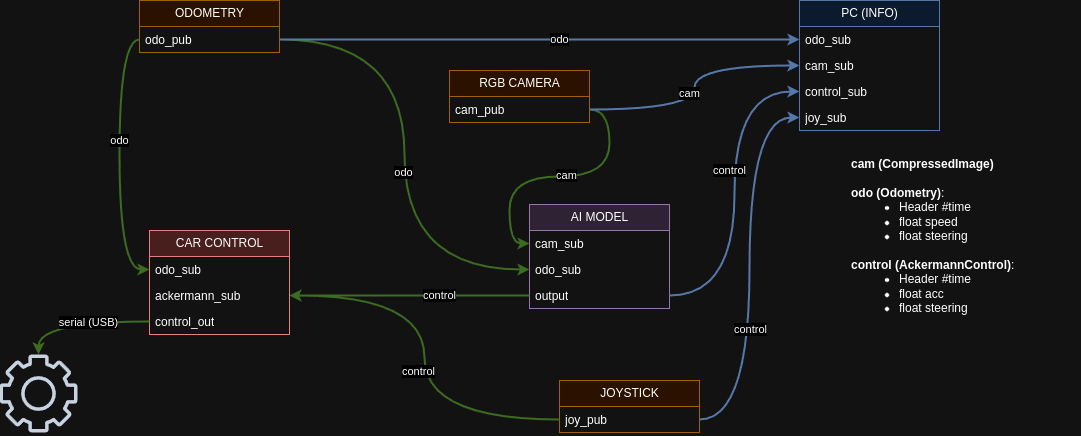

The diagram above was exported from draw.io. Its source (the exported page's mxGraphModel, read from the mxfile embedded in the PNG):
<mxGraphModel dx="1939" dy="641" grid="1" gridSize="10" guides="1" tooltips="1" connect="1" arrows="1" fold="1" page="1" pageScale="1" pageWidth="827" pageHeight="1169" math="0" shadow="0">
  <root>
    <mxCell id="WIyWlLk6GJQsqaUBKTNV-0" />
    <mxCell id="WIyWlLk6GJQsqaUBKTNV-1" parent="WIyWlLk6GJQsqaUBKTNV-0" />
    <mxCell id="1FkJnMAs_r3fKMd-zHEO-1" value="PC (INFO)" style="swimlane;fontStyle=0;childLayout=stackLayout;horizontal=1;startSize=26;fillColor=#dae8fc;horizontalStack=0;resizeParent=1;resizeParentMax=0;resizeLast=0;collapsible=1;marginBottom=0;html=1;strokeColor=#6c8ebf;" parent="WIyWlLk6GJQsqaUBKTNV-1" vertex="1">
      <mxGeometry x="90" y="150" width="140" height="130" as="geometry">
        <mxRectangle x="490" y="70" width="100" height="30" as="alternateBounds" />
      </mxGeometry>
    </mxCell>
    <mxCell id="1FkJnMAs_r3fKMd-zHEO-4" value="odo_sub" style="text;strokeColor=none;fillColor=none;align=left;verticalAlign=top;spacingLeft=4;spacingRight=4;overflow=hidden;rotatable=0;points=[[0,0.5],[1,0.5]];portConstraint=eastwest;whiteSpace=wrap;html=1;" parent="1FkJnMAs_r3fKMd-zHEO-1" vertex="1">
      <mxGeometry y="26" width="140" height="26" as="geometry" />
    </mxCell>
    <mxCell id="1FkJnMAs_r3fKMd-zHEO-2" value="cam_sub" style="text;strokeColor=none;fillColor=none;align=left;verticalAlign=top;spacingLeft=4;spacingRight=4;overflow=hidden;rotatable=0;points=[[0,0.5],[1,0.5]];portConstraint=eastwest;whiteSpace=wrap;html=1;" parent="1FkJnMAs_r3fKMd-zHEO-1" vertex="1">
      <mxGeometry y="52" width="140" height="26" as="geometry" />
    </mxCell>
    <mxCell id="1FkJnMAs_r3fKMd-zHEO-3" value="control_sub" style="text;strokeColor=none;fillColor=none;align=left;verticalAlign=top;spacingLeft=4;spacingRight=4;overflow=hidden;rotatable=0;points=[[0,0.5],[1,0.5]];portConstraint=eastwest;whiteSpace=wrap;html=1;" parent="1FkJnMAs_r3fKMd-zHEO-1" vertex="1">
      <mxGeometry y="78" width="140" height="26" as="geometry" />
    </mxCell>
    <mxCell id="1FkJnMAs_r3fKMd-zHEO-43" value="joy_sub" style="text;strokeColor=none;fillColor=none;align=left;verticalAlign=top;spacingLeft=4;spacingRight=4;overflow=hidden;rotatable=0;points=[[0,0.5],[1,0.5]];portConstraint=eastwest;whiteSpace=wrap;html=1;" parent="1FkJnMAs_r3fKMd-zHEO-1" vertex="1">
      <mxGeometry y="104" width="140" height="26" as="geometry" />
    </mxCell>
    <mxCell id="1FkJnMAs_r3fKMd-zHEO-11" value="AI MODEL" style="swimlane;fontStyle=0;childLayout=stackLayout;horizontal=1;startSize=26;fillColor=#e1d5e7;horizontalStack=0;resizeParent=1;resizeParentMax=0;resizeLast=0;collapsible=1;marginBottom=0;html=1;strokeColor=#9673a6;" parent="WIyWlLk6GJQsqaUBKTNV-1" vertex="1">
      <mxGeometry x="-180" y="354" width="140" height="104" as="geometry" />
    </mxCell>
    <mxCell id="1FkJnMAs_r3fKMd-zHEO-12" value="cam_sub" style="text;strokeColor=none;fillColor=none;align=left;verticalAlign=top;spacingLeft=4;spacingRight=4;overflow=hidden;rotatable=0;points=[[0,0.5],[1,0.5]];portConstraint=eastwest;whiteSpace=wrap;html=1;" parent="1FkJnMAs_r3fKMd-zHEO-11" vertex="1">
      <mxGeometry y="26" width="140" height="26" as="geometry" />
    </mxCell>
    <mxCell id="1FkJnMAs_r3fKMd-zHEO-13" value="odo_sub" style="text;strokeColor=none;fillColor=none;align=left;verticalAlign=top;spacingLeft=4;spacingRight=4;overflow=hidden;rotatable=0;points=[[0,0.5],[1,0.5]];portConstraint=eastwest;whiteSpace=wrap;html=1;" parent="1FkJnMAs_r3fKMd-zHEO-11" vertex="1">
      <mxGeometry y="52" width="140" height="26" as="geometry" />
    </mxCell>
    <mxCell id="1FkJnMAs_r3fKMd-zHEO-14" value="output" style="text;strokeColor=none;fillColor=none;align=left;verticalAlign=top;spacingLeft=4;spacingRight=4;overflow=hidden;rotatable=0;points=[[0,0.5],[1,0.5]];portConstraint=eastwest;whiteSpace=wrap;html=1;" parent="1FkJnMAs_r3fKMd-zHEO-11" vertex="1">
      <mxGeometry y="78" width="140" height="26" as="geometry" />
    </mxCell>
    <mxCell id="1FkJnMAs_r3fKMd-zHEO-15" value="RGB CAMERA" style="swimlane;fontStyle=0;childLayout=stackLayout;horizontal=1;startSize=26;fillColor=#ffe6cc;horizontalStack=0;resizeParent=1;resizeParentMax=0;resizeLast=0;collapsible=1;marginBottom=0;html=1;strokeColor=#d79b00;" parent="WIyWlLk6GJQsqaUBKTNV-1" vertex="1">
      <mxGeometry x="-260" y="220" width="140" height="52" as="geometry" />
    </mxCell>
    <mxCell id="1FkJnMAs_r3fKMd-zHEO-16" value="cam_pub" style="text;strokeColor=none;fillColor=none;align=left;verticalAlign=top;spacingLeft=4;spacingRight=4;overflow=hidden;rotatable=0;points=[[0,0.5],[1,0.5]];portConstraint=eastwest;whiteSpace=wrap;html=1;" parent="1FkJnMAs_r3fKMd-zHEO-15" vertex="1">
      <mxGeometry y="26" width="140" height="26" as="geometry" />
    </mxCell>
    <mxCell id="1FkJnMAs_r3fKMd-zHEO-19" value="ODOMETRY" style="swimlane;fontStyle=0;childLayout=stackLayout;horizontal=1;startSize=26;fillColor=#ffe6cc;horizontalStack=0;resizeParent=1;resizeParentMax=0;resizeLast=0;collapsible=1;marginBottom=0;html=1;strokeColor=#d79b00;" parent="WIyWlLk6GJQsqaUBKTNV-1" vertex="1">
      <mxGeometry x="-570" y="150" width="140" height="52" as="geometry" />
    </mxCell>
    <mxCell id="1FkJnMAs_r3fKMd-zHEO-20" value="odo_pub" style="text;strokeColor=none;fillColor=none;align=left;verticalAlign=top;spacingLeft=4;spacingRight=4;overflow=hidden;rotatable=0;points=[[0,0.5],[1,0.5]];portConstraint=eastwest;whiteSpace=wrap;html=1;" parent="1FkJnMAs_r3fKMd-zHEO-19" vertex="1">
      <mxGeometry y="26" width="140" height="26" as="geometry" />
    </mxCell>
    <mxCell id="1FkJnMAs_r3fKMd-zHEO-40" style="edgeStyle=orthogonalEdgeStyle;rounded=0;orthogonalLoop=1;jettySize=auto;html=1;exitX=1;exitY=0.5;exitDx=0;exitDy=0;" parent="1FkJnMAs_r3fKMd-zHEO-19" source="1FkJnMAs_r3fKMd-zHEO-20" target="1FkJnMAs_r3fKMd-zHEO-20" edge="1">
      <mxGeometry relative="1" as="geometry" />
    </mxCell>
    <mxCell id="1FkJnMAs_r3fKMd-zHEO-23" value="JOYSTICK" style="swimlane;fontStyle=0;childLayout=stackLayout;horizontal=1;startSize=26;fillColor=#ffe6cc;horizontalStack=0;resizeParent=1;resizeParentMax=0;resizeLast=0;collapsible=1;marginBottom=0;html=1;strokeColor=#d79b00;" parent="WIyWlLk6GJQsqaUBKTNV-1" vertex="1">
      <mxGeometry x="-150" y="530" width="140" height="52" as="geometry" />
    </mxCell>
    <mxCell id="1FkJnMAs_r3fKMd-zHEO-24" value="joy_pub" style="text;strokeColor=none;fillColor=none;align=left;verticalAlign=top;spacingLeft=4;spacingRight=4;overflow=hidden;rotatable=0;points=[[0,0.5],[1,0.5]];portConstraint=eastwest;whiteSpace=wrap;html=1;" parent="1FkJnMAs_r3fKMd-zHEO-23" vertex="1">
      <mxGeometry y="26" width="140" height="26" as="geometry" />
    </mxCell>
    <mxCell id="1FkJnMAs_r3fKMd-zHEO-33" style="rounded=0;orthogonalLoop=1;jettySize=auto;html=1;edgeStyle=orthogonalEdgeStyle;curved=1;strokeWidth=2;fillColor=#d5e8d4;strokeColor=#82b366;" parent="WIyWlLk6GJQsqaUBKTNV-1" source="1FkJnMAs_r3fKMd-zHEO-16" target="1FkJnMAs_r3fKMd-zHEO-12" edge="1">
      <mxGeometry relative="1" as="geometry" />
    </mxCell>
    <mxCell id="1FkJnMAs_r3fKMd-zHEO-54" value="cam" style="edgeLabel;html=1;align=center;verticalAlign=middle;resizable=0;points=[];" parent="1FkJnMAs_r3fKMd-zHEO-33" connectable="0" vertex="1">
      <mxGeometry x="0.2751" y="3" relative="1" as="geometry">
        <mxPoint x="44" y="-4" as="offset" />
      </mxGeometry>
    </mxCell>
    <mxCell id="1FkJnMAs_r3fKMd-zHEO-34" style="rounded=0;orthogonalLoop=1;jettySize=auto;html=1;edgeStyle=orthogonalEdgeStyle;curved=1;strokeWidth=2;fillColor=#dae8fc;strokeColor=#6c8ebf;" parent="WIyWlLk6GJQsqaUBKTNV-1" source="1FkJnMAs_r3fKMd-zHEO-16" target="1FkJnMAs_r3fKMd-zHEO-2" edge="1">
      <mxGeometry relative="1" as="geometry" />
    </mxCell>
    <mxCell id="1FkJnMAs_r3fKMd-zHEO-53" value="cam" style="edgeLabel;html=1;align=center;verticalAlign=middle;resizable=0;points=[];" parent="1FkJnMAs_r3fKMd-zHEO-34" connectable="0" vertex="1">
      <mxGeometry x="-0.2157" y="-2" relative="1" as="geometry">
        <mxPoint y="-18" as="offset" />
      </mxGeometry>
    </mxCell>
    <mxCell id="1FkJnMAs_r3fKMd-zHEO-36" style="rounded=0;orthogonalLoop=1;jettySize=auto;html=1;edgeStyle=orthogonalEdgeStyle;curved=1;strokeWidth=2;fillColor=#d5e8d4;strokeColor=#82b366;" parent="WIyWlLk6GJQsqaUBKTNV-1" source="1FkJnMAs_r3fKMd-zHEO-20" target="1FkJnMAs_r3fKMd-zHEO-13" edge="1">
      <mxGeometry relative="1" as="geometry" />
    </mxCell>
    <mxCell id="1FkJnMAs_r3fKMd-zHEO-55" value="odo" style="edgeLabel;html=1;align=center;verticalAlign=middle;resizable=0;points=[];" parent="1FkJnMAs_r3fKMd-zHEO-36" connectable="0" vertex="1">
      <mxGeometry x="0.0741" y="-1" relative="1" as="geometry">
        <mxPoint as="offset" />
      </mxGeometry>
    </mxCell>
    <mxCell id="1FkJnMAs_r3fKMd-zHEO-38" style="rounded=0;orthogonalLoop=1;jettySize=auto;html=1;edgeStyle=orthogonalEdgeStyle;curved=1;strokeWidth=2;fillColor=#dae8fc;strokeColor=#6c8ebf;" parent="WIyWlLk6GJQsqaUBKTNV-1" source="1FkJnMAs_r3fKMd-zHEO-14" target="1FkJnMAs_r3fKMd-zHEO-3" edge="1">
      <mxGeometry relative="1" as="geometry" />
    </mxCell>
    <mxCell id="1FkJnMAs_r3fKMd-zHEO-60" value="control" style="edgeLabel;html=1;align=center;verticalAlign=middle;resizable=0;points=[];" parent="1FkJnMAs_r3fKMd-zHEO-38" connectable="0" vertex="1">
      <mxGeometry x="0.1154" y="-1" relative="1" as="geometry">
        <mxPoint x="-6" y="-4" as="offset" />
      </mxGeometry>
    </mxCell>
    <mxCell id="1FkJnMAs_r3fKMd-zHEO-39" style="rounded=0;orthogonalLoop=1;jettySize=auto;html=1;edgeStyle=orthogonalEdgeStyle;curved=1;strokeWidth=2;fillColor=#d5e8d4;strokeColor=#82b366;" parent="WIyWlLk6GJQsqaUBKTNV-1" source="1FkJnMAs_r3fKMd-zHEO-14" target="PLCAwYcZ5Fq3fBoB3jG4-2" edge="1">
      <mxGeometry relative="1" as="geometry">
        <mxPoint x="-180" y="498" as="sourcePoint" />
        <mxPoint x="-340" y="458" as="targetPoint" />
      </mxGeometry>
    </mxCell>
    <mxCell id="1FkJnMAs_r3fKMd-zHEO-59" value="control" style="edgeLabel;html=1;align=center;verticalAlign=middle;resizable=0;points=[];" parent="1FkJnMAs_r3fKMd-zHEO-39" connectable="0" vertex="1">
      <mxGeometry x="-0.0509" y="2" relative="1" as="geometry">
        <mxPoint x="24" y="-2" as="offset" />
      </mxGeometry>
    </mxCell>
    <mxCell id="1FkJnMAs_r3fKMd-zHEO-41" style="rounded=0;orthogonalLoop=1;jettySize=auto;html=1;edgeStyle=orthogonalEdgeStyle;curved=1;strokeWidth=2;fillColor=#dae8fc;strokeColor=#6c8ebf;" parent="WIyWlLk6GJQsqaUBKTNV-1" source="1FkJnMAs_r3fKMd-zHEO-20" target="1FkJnMAs_r3fKMd-zHEO-4" edge="1">
      <mxGeometry relative="1" as="geometry" />
    </mxCell>
    <mxCell id="1FkJnMAs_r3fKMd-zHEO-56" value="odo" style="edgeLabel;html=1;align=center;verticalAlign=middle;resizable=0;points=[];" parent="1FkJnMAs_r3fKMd-zHEO-41" connectable="0" vertex="1">
      <mxGeometry x="0.414" y="-4" relative="1" as="geometry">
        <mxPoint x="-88" y="-4" as="offset" />
      </mxGeometry>
    </mxCell>
    <mxCell id="1FkJnMAs_r3fKMd-zHEO-42" style="rounded=0;orthogonalLoop=1;jettySize=auto;html=1;edgeStyle=orthogonalEdgeStyle;curved=1;strokeWidth=2;fillColor=#d5e8d4;strokeColor=#82b366;" parent="WIyWlLk6GJQsqaUBKTNV-1" source="1FkJnMAs_r3fKMd-zHEO-24" target="PLCAwYcZ5Fq3fBoB3jG4-2" edge="1">
      <mxGeometry relative="1" as="geometry">
        <mxPoint x="-320" y="572" as="targetPoint" />
      </mxGeometry>
    </mxCell>
    <mxCell id="1FkJnMAs_r3fKMd-zHEO-63" value="control" style="edgeLabel;html=1;align=center;verticalAlign=middle;resizable=0;points=[];" parent="1FkJnMAs_r3fKMd-zHEO-42" connectable="0" vertex="1">
      <mxGeometry x="-0.0823" y="3" relative="1" as="geometry">
        <mxPoint x="-3" y="-3" as="offset" />
      </mxGeometry>
    </mxCell>
    <mxCell id="1FkJnMAs_r3fKMd-zHEO-44" style="edgeStyle=orthogonalEdgeStyle;rounded=0;orthogonalLoop=1;jettySize=auto;html=1;curved=1;strokeWidth=2;fillColor=#dae8fc;strokeColor=#6c8ebf;" parent="WIyWlLk6GJQsqaUBKTNV-1" source="1FkJnMAs_r3fKMd-zHEO-24" target="1FkJnMAs_r3fKMd-zHEO-43" edge="1">
      <mxGeometry relative="1" as="geometry" />
    </mxCell>
    <mxCell id="1FkJnMAs_r3fKMd-zHEO-61" value="control" style="edgeLabel;html=1;align=center;verticalAlign=middle;resizable=0;points=[];" parent="1FkJnMAs_r3fKMd-zHEO-44" connectable="0" vertex="1">
      <mxGeometry x="-0.1921" y="-1" relative="1" as="geometry">
        <mxPoint y="22" as="offset" />
      </mxGeometry>
    </mxCell>
    <mxCell id="1FkJnMAs_r3fKMd-zHEO-51" value="&lt;h1 style=&quot;margin-top: 0px;&quot;&gt;&lt;span id=&quot;docs-internal-guid-5c5653b4-7fff-f558-efe2-d7218f51eddf&quot; style=&quot;font-size: 12px;&quot;&gt;&lt;p style=&quot;font-weight: normal; line-height: 1.2; margin-top: 0pt; margin-bottom: 0pt;&quot; dir=&quot;ltr&quot;&gt;&lt;span style=&quot;font-family: Arial, sans-serif; background-color: transparent; font-weight: 700; font-variant-numeric: normal; font-variant-east-asian: normal; font-variant-alternates: normal; font-variant-position: normal; vertical-align: baseline; white-space-collapse: preserve;&quot;&gt;cam (CompressedImage)&lt;/span&gt;&lt;/p&gt;&lt;p style=&quot;font-weight: normal; line-height: 1.2; margin-top: 0pt; margin-bottom: 0pt;&quot; dir=&quot;ltr&quot;&gt;&lt;span style=&quot;font-family: Arial, sans-serif; background-color: transparent; font-variant-numeric: normal; font-variant-east-asian: normal; font-variant-alternates: normal; font-variant-position: normal; vertical-align: baseline; white-space-collapse: preserve;&quot;&gt;&lt;br&gt;&lt;/span&gt;&lt;/p&gt;&lt;p style=&quot;line-height: 1.2; margin-top: 0pt; margin-bottom: 0pt;&quot; dir=&quot;ltr&quot;&gt;&lt;span style=&quot;font-family: Arial, sans-serif; background-color: transparent; font-variant-numeric: normal; font-variant-east-asian: normal; font-variant-alternates: normal; font-variant-position: normal; vertical-align: baseline; white-space-collapse: preserve;&quot;&gt;odo (Odometry)&lt;span style=&quot;font-weight: normal;&quot;&gt;:&lt;/span&gt;&lt;/span&gt;&lt;/p&gt;&lt;ul style=&quot;font-weight: normal; margin-top: 0px; margin-bottom: 0px; padding-inline-start: 48px;&quot;&gt;&lt;li aria-level=&quot;1&quot; style=&quot;list-style-type: disc; font-family: Arial, sans-serif; background-color: transparent; font-variant-numeric: normal; font-variant-east-asian: normal; font-variant-alternates: normal; font-variant-position: normal; vertical-align: baseline; white-space: pre;&quot; dir=&quot;ltr&quot;&gt;&lt;p role=&quot;presentation&quot; style=&quot;line-height:1.2;margin-top:0pt;margin-bottom:0pt;&quot; dir=&quot;ltr&quot;&gt;&lt;span style=&quot;background-color: transparent; font-variant-numeric: normal; font-variant-east-asian: normal; font-variant-alternates: normal; font-variant-position: normal; vertical-align: baseline; text-wrap: wrap;&quot;&gt;Header #time&lt;/span&gt;&lt;/p&gt;&lt;/li&gt;&lt;li aria-level=&quot;1&quot; style=&quot;list-style-type: disc; font-family: Arial, sans-serif; background-color: transparent; font-variant-numeric: normal; font-variant-east-asian: normal; font-variant-alternates: normal; font-variant-position: normal; vertical-align: baseline; white-space: pre;&quot; dir=&quot;ltr&quot;&gt;&lt;p role=&quot;presentation&quot; style=&quot;line-height:1.2;margin-top:0pt;margin-bottom:0pt;&quot; dir=&quot;ltr&quot;&gt;float speed&lt;/p&gt;&lt;/li&gt;&lt;li aria-level=&quot;1&quot; style=&quot;list-style-type: disc; font-family: Arial, sans-serif; background-color: transparent; font-variant-numeric: normal; font-variant-east-asian: normal; font-variant-alternates: normal; font-variant-position: normal; vertical-align: baseline; white-space: pre;&quot; dir=&quot;ltr&quot;&gt;&lt;p role=&quot;presentation&quot; style=&quot;line-height:1.2;margin-top:0pt;margin-bottom:0pt;&quot; dir=&quot;ltr&quot;&gt;float steering&lt;/p&gt;&lt;/li&gt;&lt;/ul&gt;&lt;div style=&quot;font-weight: normal;&quot;&gt;&lt;font face=&quot;Arial, sans-serif&quot;&gt;&lt;span style=&quot;white-space-collapse: preserve;&quot;&gt;&lt;br&gt;&lt;/span&gt;&lt;/font&gt;&lt;/div&gt;&lt;p style=&quot;font-weight: normal; line-height: 1.2; margin-top: 0pt; margin-bottom: 0pt;&quot; dir=&quot;ltr&quot;&gt;&lt;span style=&quot;font-family: Arial, sans-serif; background-color: transparent; font-weight: 700; font-variant-numeric: normal; font-variant-east-asian: normal; font-variant-alternates: normal; font-variant-position: normal; vertical-align: baseline; white-space-collapse: preserve;&quot;&gt;control (AckermannControl)&lt;/span&gt;&lt;span style=&quot;font-family: Arial, sans-serif; background-color: transparent; font-variant-numeric: normal; font-variant-east-asian: normal; font-variant-alternates: normal; font-variant-position: normal; vertical-align: baseline; white-space-collapse: preserve;&quot;&gt;:&lt;/span&gt;&lt;/p&gt;&lt;p style=&quot;font-weight: normal; line-height: 1.2; margin-top: 0pt; margin-bottom: 0pt;&quot; dir=&quot;ltr&quot;&gt;&lt;span style=&quot;font-family: Arial, sans-serif; background-color: transparent; font-variant-numeric: normal; font-variant-east-asian: normal; font-variant-alternates: normal; font-variant-position: normal; vertical-align: baseline; white-space-collapse: preserve;&quot;&gt;&lt;/span&gt;&lt;/p&gt;&lt;ul style=&quot;font-weight: normal; margin-top: 0px; margin-bottom: 0px; padding-inline-start: 48px;&quot;&gt;&lt;li style=&quot;list-style-type: disc; font-family: Arial, sans-serif; background-color: transparent; font-variant-numeric: normal; font-variant-east-asian: normal; font-variant-alternates: normal; font-variant-position: normal; vertical-align: baseline; white-space: pre;&quot; aria-level=&quot;1&quot; dir=&quot;ltr&quot;&gt;&lt;p style=&quot;line-height: 1.2; margin-top: 0pt; margin-bottom: 0pt;&quot; role=&quot;presentation&quot; dir=&quot;ltr&quot;&gt;&lt;span style=&quot;background-color: transparent; font-variant-numeric: normal; font-variant-east-asian: normal; font-variant-alternates: normal; font-variant-position: normal; vertical-align: baseline; text-wrap: wrap;&quot;&gt;Header #time&lt;/span&gt;&lt;/p&gt;&lt;/li&gt;&lt;/ul&gt;&lt;ul style=&quot;font-weight: normal; margin-top: 0px; margin-bottom: 0px; padding-inline-start: 48px;&quot;&gt;&lt;li aria-level=&quot;1&quot; style=&quot;list-style-type: disc; font-family: Arial, sans-serif; background-color: transparent; font-variant-numeric: normal; font-variant-east-asian: normal; font-variant-alternates: normal; font-variant-position: normal; vertical-align: baseline; white-space: pre;&quot; dir=&quot;ltr&quot;&gt;&lt;p role=&quot;presentation&quot; style=&quot;line-height:1.2;margin-top:0pt;margin-bottom:0pt;&quot; dir=&quot;ltr&quot;&gt;&lt;span style=&quot;background-color: transparent; font-variant-numeric: normal; font-variant-east-asian: normal; font-variant-alternates: normal; font-variant-position: normal; vertical-align: baseline; text-wrap: wrap;&quot;&gt;float acc&lt;/span&gt;&lt;/p&gt;&lt;/li&gt;&lt;li aria-level=&quot;1&quot; style=&quot;list-style-type: disc; font-family: Arial, sans-serif; background-color: transparent; font-variant-numeric: normal; font-variant-east-asian: normal; font-variant-alternates: normal; font-variant-position: normal; vertical-align: baseline; white-space: pre;&quot; dir=&quot;ltr&quot;&gt;&lt;p role=&quot;presentation&quot; style=&quot;line-height:1.2;margin-top:0pt;margin-bottom:0pt;&quot; dir=&quot;ltr&quot;&gt;&lt;span style=&quot;background-color: transparent; font-variant-numeric: normal; font-variant-east-asian: normal; font-variant-alternates: normal; font-variant-position: normal; vertical-align: baseline; text-wrap: wrap;&quot;&gt;float &lt;/span&gt;&lt;span style=&quot;background-color: transparent;&quot;&gt;steering&lt;/span&gt;&lt;/p&gt;&lt;/li&gt;&lt;/ul&gt;&lt;/span&gt;&lt;/h1&gt;" style="text;html=1;whiteSpace=wrap;overflow=hidden;rounded=0;" parent="WIyWlLk6GJQsqaUBKTNV-1" vertex="1">
      <mxGeometry x="140" y="300" width="230" height="210" as="geometry" />
    </mxCell>
    <mxCell id="PLCAwYcZ5Fq3fBoB3jG4-0" value="CAR CONTROL" style="swimlane;fontStyle=0;childLayout=stackLayout;horizontal=1;startSize=26;horizontalStack=0;resizeParent=1;resizeParentMax=0;resizeLast=0;collapsible=1;marginBottom=0;html=1;fillColor=#f8cecc;strokeColor=#b85450;" parent="WIyWlLk6GJQsqaUBKTNV-1" vertex="1">
      <mxGeometry x="-560" y="380" width="140" height="104" as="geometry" />
    </mxCell>
    <mxCell id="PLCAwYcZ5Fq3fBoB3jG4-1" value="odo_sub" style="text;strokeColor=none;fillColor=none;align=left;verticalAlign=top;spacingLeft=4;spacingRight=4;overflow=hidden;rotatable=0;points=[[0,0.5],[1,0.5]];portConstraint=eastwest;whiteSpace=wrap;html=1;" parent="PLCAwYcZ5Fq3fBoB3jG4-0" vertex="1">
      <mxGeometry y="26" width="140" height="26" as="geometry" />
    </mxCell>
    <mxCell id="PLCAwYcZ5Fq3fBoB3jG4-2" value="ackermann_sub" style="text;strokeColor=none;fillColor=none;align=left;verticalAlign=top;spacingLeft=4;spacingRight=4;overflow=hidden;rotatable=0;points=[[0,0.5],[1,0.5]];portConstraint=eastwest;whiteSpace=wrap;html=1;" parent="PLCAwYcZ5Fq3fBoB3jG4-0" vertex="1">
      <mxGeometry y="52" width="140" height="26" as="geometry" />
    </mxCell>
    <mxCell id="PLCAwYcZ5Fq3fBoB3jG4-8" value="control_out" style="text;strokeColor=none;fillColor=none;align=left;verticalAlign=top;spacingLeft=4;spacingRight=4;overflow=hidden;rotatable=0;points=[[0,0.5],[1,0.5]];portConstraint=eastwest;whiteSpace=wrap;html=1;" parent="PLCAwYcZ5Fq3fBoB3jG4-0" vertex="1">
      <mxGeometry y="78" width="140" height="26" as="geometry" />
    </mxCell>
    <mxCell id="PLCAwYcZ5Fq3fBoB3jG4-6" style="edgeStyle=orthogonalEdgeStyle;rounded=0;orthogonalLoop=1;jettySize=auto;html=1;curved=1;fillColor=#d5e8d4;strokeColor=#82b366;strokeWidth=2;exitX=0;exitY=0.5;exitDx=0;exitDy=0;" parent="WIyWlLk6GJQsqaUBKTNV-1" source="1FkJnMAs_r3fKMd-zHEO-20" target="PLCAwYcZ5Fq3fBoB3jG4-1" edge="1">
      <mxGeometry relative="1" as="geometry" />
    </mxCell>
    <mxCell id="PLCAwYcZ5Fq3fBoB3jG4-7" value="odo" style="edgeLabel;html=1;align=center;verticalAlign=middle;resizable=0;points=[];" parent="WIyWlLk6GJQsqaUBKTNV-1" connectable="0" vertex="1">
      <mxGeometry x="-590" y="289.99588235294124" as="geometry" />
    </mxCell>
    <mxCell id="PLCAwYcZ5Fq3fBoB3jG4-12" value="" style="sketch=0;outlineConnect=0;fontColor=#232F3E;gradientColor=none;fillColor=#232F3D;strokeColor=none;dashed=0;verticalLabelPosition=bottom;verticalAlign=top;align=center;html=1;fontSize=12;fontStyle=0;aspect=fixed;pointerEvents=1;shape=mxgraph.aws4.gear;" parent="WIyWlLk6GJQsqaUBKTNV-1" vertex="1">
      <mxGeometry x="-710" y="504" width="78" height="78" as="geometry" />
    </mxCell>
    <mxCell id="PLCAwYcZ5Fq3fBoB3jG4-13" style="edgeStyle=orthogonalEdgeStyle;rounded=0;orthogonalLoop=1;jettySize=auto;html=1;curved=1;strokeWidth=2;fillColor=#d5e8d4;strokeColor=#82b366;" parent="WIyWlLk6GJQsqaUBKTNV-1" source="PLCAwYcZ5Fq3fBoB3jG4-8" target="PLCAwYcZ5Fq3fBoB3jG4-12" edge="1">
      <mxGeometry relative="1" as="geometry" />
    </mxCell>
    <mxCell id="vcEIy7PkS1s-VO6L_GXk-2" value="serial (USB)" style="edgeLabel;html=1;align=center;verticalAlign=middle;resizable=0;points=[];" parent="PLCAwYcZ5Fq3fBoB3jG4-13" connectable="0" vertex="1">
      <mxGeometry x="-0.1488" y="1" relative="1" as="geometry">
        <mxPoint as="offset" />
      </mxGeometry>
    </mxCell>
  </root>
</mxGraphModel>